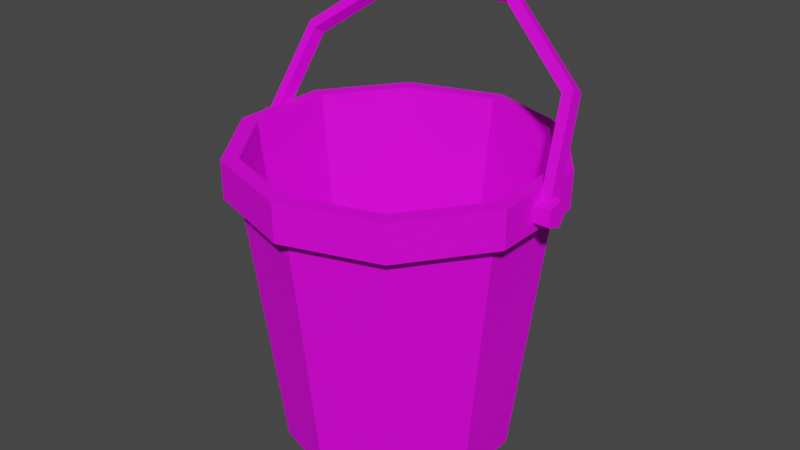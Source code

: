 # Source: bucket.blend  (saved by Blender 3.1.7; exported with 4.5.12 LTS)
import bpy
from mathutils import Matrix  # noqa: F401  (used for matrix-valued properties, if any)

bpy.ops.wm.read_factory_settings(use_empty=True)
scene = bpy.context.scene
scene.name = 'Scene'

# ---- collections
col_collection = bpy.data.collections.new('Collection'); scene.collection.children.link(col_collection)

# ---- images (referenced by path relative to the original .blend; pixels are not part of the script)
import os
ASSET_DIR = os.environ.get("B2B_ASSET_DIR", "")  # directory of the original .blend (textures are referenced by path, not embedded)
HERE = os.path.dirname(os.path.abspath(__file__))  # packed textures are extracted next to this script under _unpacked/

def load_image(name, relpath, width, height, colorspace="sRGB"):
    """Load a texture the original file referenced (path relative to the .blend, or extracted next to this script)."""
    p = next((c for c in (os.path.join(HERE, relpath), os.path.join(ASSET_DIR, relpath)) if relpath and os.path.exists(c)), "")
    if p:
        img = bpy.data.images.load(p, check_existing=True)
        img.name = name
    else:  # same state as the original file: an image datablock whose file is absent (Cycles renders it pink)
        img = bpy.data.images.new(name, width, height)
        img.source = "FILE"
        img.filepath = "//" + (relpath or name)
    img.colorspace_settings.name = colorspace
    return img
img_t_pallet_png = load_image('T_Pallet.png', 'T_Pallet.png', 1024, 1024, 'sRGB')

# ---- materials (node trees are filled in below, after node groups)
mat_material = bpy.data.materials.new('Material')
mat_material.alpha_threshold = 0.0
mat_material.use_transparent_shadow = False
mat_material.line_color = (0.0, 0.0, 0.0, 1.0)

# ---- material node trees
mat_material.use_nodes = True; mat_material.node_tree.nodes.clear()
_N = mat_material.node_tree.nodes; _L = mat_material.node_tree.links
n0 = _N.new('ShaderNodeOutputMaterial'); n0.name = 'Material Output'; n0.location = (300, 300)
n1 = _N.new('ShaderNodeBsdfPrincipled'); n1.name = 'Principled BSDF'; n1.location = (10, 300)
n1.distribution = 'GGX'
n1.subsurface_method = 'RANDOM_WALK_SKIN'
n1.inputs[2].default_value = 0.7517
n1.inputs[3].default_value = 1.45
n1.inputs[13].default_value = 0.1862
n1.inputs[27].default_value = (0.0, 0.0, 0.0, 1.0)
n1.inputs[28].default_value = 1.0
n2 = _N.new('ShaderNodeTexCoord'); n2.name = 'Texture Coordinate'; n2.location = (-499, 120)
n3 = _N.new('ShaderNodeTexImage'); n3.name = 'Image Texture'; n3.location = (-293, 189)
n3.image = img_t_pallet_png
_L.new(n1.outputs[0], n0.inputs[0])
_L.new(n2.outputs[2], n3.inputs[0])
_L.new(n3.outputs[0], n1.inputs[0])
n0.is_active_output = True

# ---- world
world_world = bpy.data.worlds.new('World'); scene.world = world_world
world_world.use_nodes = True; world_world.node_tree.nodes.clear()
_N = world_world.node_tree.nodes; _L = world_world.node_tree.links
n0 = _N.new('ShaderNodeOutputWorld'); n0.name = 'World Output'; n0.location = (300, 300)
n1 = _N.new('ShaderNodeBackground'); n1.name = 'Background'; n1.location = (10, 300)
n1.inputs[0].default_value = (0.05088, 0.05088, 0.05088, 1.0)
_L.new(n1.outputs[0], n0.inputs[0])
n0.is_active_output = True
world_world.color = (0.05088, 0.05088, 0.05088)
world_world.use_sun_shadow = False
world_world.sun_shadow_jitter_overblur = 0.0

# ---- meshes
me_cylinder = bpy.data.meshes.new('Cylinder')
me_cylinder.from_pydata([(-9.674e-11, 0.08185, 0.0003175), (0.04811, 0.06622, 0.0003175), (0.07785, 0.02529, 0.0003175), (0.07785, -0.02529, 0.0003175), (0.04811, -0.06622, 0.0003175), (-7.253e-09, -0.08185, 0.0003175), (-0.04811, -0.06622, 0.0003175), (-0.07785, -0.02529, 0.0003175), (-0.07785, 0.02529, 0.0003175), (-0.04811, 0.06622, 0.0003175), (-2.368e-11, 0.1048, 0.1909), (0.06162, 0.08482, 0.1909), (0.09971, 0.0324, 0.1909), (0.09971, -0.0324, 0.1909), (0.06162, -0.08482, 0.1909), (-9.189e-09, -0.1048, 0.1909), (-0.06162, -0.08482, 0.1909), (-0.09971, -0.0324, 0.1909), (-0.09971, 0.0324, 0.1909), (-0.06162, 0.08482, 0.1909), (0.061, 0.08396, 0.2179), (7.914e-10, 0.1038, 0.2179), (2.298e-10, 0.1152, 0.1909), (0.0987, 0.03207, 0.2179), (0.0987, -0.03207, 0.2179), (0.061, -0.08396, 0.2179), (-8.46e-09, -0.1038, 0.2179), (-0.061, -0.08396, 0.2179), (-0.0987, -0.03207, 0.2179), (-0.0987, 0.03207, 0.2179), (-0.061, 0.08396, 0.2179), (0.0677, 0.09318, 0.1909), (0.1095, 0.03559, 0.1909), (0.1095, -0.03559, 0.1909), (0.0677, -0.09318, 0.1909), (-9.839e-09, -0.1152, 0.1909), (-0.0677, -0.09318, 0.1909), (-0.1095, -0.03559, 0.1909), (-0.1095, 0.03559, 0.1909), (-0.0677, 0.09318, 0.1909), (0.06785, 0.09338, 0.2179), (2.313e-10, 0.1154, 0.2179), (0.1098, 0.03567, 0.2179), (0.1098, -0.03567, 0.2179), (0.06785, -0.09338, 0.2179), (-9.86e-09, -0.1154, 0.2179), (-0.06785, -0.09338, 0.2179), (-0.1098, -0.03567, 0.2179), (-0.1098, 0.03567, 0.2179), (-0.06785, 0.09338, 0.2179), (0.04611, 0.06346, 0.01319), (-1.91e-10, 0.07844, 0.01319), (0.0746, 0.02424, 0.01319), (0.0746, -0.02424, 0.01319), (0.04611, -0.06346, 0.01319), (-7.183e-09, -0.07844, 0.01319), (-0.04611, -0.06346, 0.01319), (-0.0746, -0.02424, 0.01319), (-0.0746, 0.02424, 0.01319), (-0.04611, 0.06346, 0.01319), (0.09574, -0.03111, 0.1907), (0.05917, -0.08144, 0.1907), (6.706e-10, 0.1007, 0.1907), (0.05917, 0.08144, 0.1907), (-0.09574, -0.03111, 0.1907), (-0.09574, 0.03111, 0.1907), (-8.303e-09, -0.1007, 0.1907), (0.09574, 0.03111, 0.1907), (-0.05917, 0.08144, 0.1907), (-0.05917, -0.08144, 0.1907), (0.1081, 0.009634, 0.2042), (0.1218, 0.009634, 0.2042), (0.1081, 0.002977, 0.1951), (0.1218, 0.002977, 0.1951), (0.1081, -0.007794, 0.1986), (0.1218, -0.007794, 0.1986), (0.1081, -0.007794, 0.2099), (0.1218, -0.007794, 0.2099), (0.1081, 0.002977, 0.2134), (0.1218, 0.002977, 0.2134), (-0.1068, -0.009634, 0.2042), (-0.1205, -0.009634, 0.2042), (-0.1068, -0.002977, 0.1951), (-0.1205, -0.002977, 0.1951), (-0.1068, 0.007794, 0.1986), (-0.1205, 0.007794, 0.1986), (-0.1068, 0.007794, 0.2099), (-0.1205, 0.007794, 0.2099), (-0.1068, -0.002977, 0.2134), (-0.1205, -0.002977, 0.2134), (0.1184, -0.004456, 0.2088), (0.1112, -0.004381, 0.2086), (0.1112, 0.004741, 0.2029), (0.1184, 0.005051, 0.2033), (0.1076, 0.03171, 0.2715), (0.101, 0.02968, 0.2677), (0.101, 0.03881, 0.262), (0.1076, 0.04122, 0.2661), (0.04604, 0.05407, 0.316), (0.04299, 0.05074, 0.3099), (0.04299, 0.05986, 0.3042), (0.04604, 0.06357, 0.3105), (-0.04598, 0.05407, 0.316), (-0.04367, 0.05074, 0.3099), (-0.04367, 0.05986, 0.3042), (-0.04598, 0.06357, 0.3105), (-0.1076, 0.03171, 0.2715), (-0.1017, 0.02968, 0.2677), (-0.1017, 0.03881, 0.262), (-0.1076, 0.04122, 0.2661), (-0.1184, -0.004456, 0.2088), (-0.1118, -0.004381, 0.2086), (-0.1118, 0.004741, 0.2029), (-0.1184, 0.005051, 0.2033)], [], [(16, 15, 35, 36), (13, 12, 32, 33), (10, 19, 39, 22), (17, 16, 36, 37), (14, 13, 33, 34), (11, 10, 22, 31), (18, 17, 37, 38), (15, 14, 34, 35), (12, 11, 31, 32), (19, 18, 38, 39), (0, 1, 2, 3, 4, 5, 6, 7, 8, 9), (9, 19, 10, 0), (8, 18, 19, 9), (7, 17, 18, 8), (6, 16, 17, 7), (5, 15, 16, 6), (4, 14, 15, 5), (3, 13, 14, 4), (2, 12, 13, 3), (1, 11, 12, 2), (0, 10, 11, 1), (22, 41, 40, 31), (31, 40, 42, 32), (32, 42, 43, 33), (33, 43, 44, 34), (34, 44, 45, 35), (35, 45, 46, 36), (36, 46, 47, 37), (37, 47, 48, 38), (61, 60, 53, 54), (38, 48, 49, 39), (39, 49, 41, 22), (21, 20, 40, 41), (20, 23, 42, 40), (23, 24, 43, 42), (24, 25, 44, 43), (25, 26, 45, 44), (26, 27, 46, 45), (27, 28, 47, 46), (28, 29, 48, 47), (29, 30, 49, 48), (30, 21, 41, 49), (50, 51, 59, 58, 57, 56, 55, 54, 53, 52), (63, 62, 51, 50), (65, 64, 57, 58), (66, 61, 54, 55), (67, 63, 50, 52), (68, 65, 58, 59), (69, 66, 55, 56), (60, 67, 52, 53), (62, 68, 59, 51), (64, 69, 56, 57), (28, 27, 69, 64), (21, 30, 68, 62), (24, 23, 67, 60), (27, 26, 66, 69), (30, 29, 65, 68), (23, 20, 63, 67), (26, 25, 61, 66), (29, 28, 64, 65), (20, 21, 62, 63), (25, 24, 60, 61), (70, 71, 73, 72), (72, 73, 75, 74), (74, 75, 77, 76), (73, 71, 79, 77, 75), (76, 77, 79, 78), (78, 79, 71, 70), (80, 81, 83, 82), (82, 83, 85, 84), (84, 85, 87, 86), (83, 81, 89, 87, 85), (86, 87, 89, 88), (88, 89, 81, 80), (90, 94, 95, 91), (91, 95, 96, 92), (92, 96, 97, 93), (93, 97, 94, 90), (94, 98, 99, 95), (95, 99, 100, 96), (96, 100, 101, 97), (97, 101, 98, 94), (98, 102, 103, 99), (99, 103, 104, 100), (100, 104, 105, 101), (101, 105, 102, 98), (102, 106, 107, 103), (103, 107, 108, 104), (104, 108, 109, 105), (105, 109, 106, 102), (106, 110, 111, 107), (107, 111, 112, 108), (108, 112, 113, 109), (109, 113, 110, 106)])
_uv = me_cylinder.uv_layers.new(name='UVMap')
_uv.uv.foreach_set('vector', [0.5354, 0.7655, 0.5357, 0.7651, 0.5358, 0.7651, 0.5355, 0.7655, 0.5354, 0.7642, 0.535, 0.7641, 0.535, 0.764, 0.5355, 0.7642, 0.5343, 0.7646, 0.5343, 0.7651, 0.5342, 0.7651, 0.5342, 0.7646, 0.535, 0.7656, 0.5354, 0.7655, 0.5355, 0.7655, 0.535, 0.7657, 0.5357, 0.7646, 0.5354, 0.7642, 0.5355, 0.7642, 0.5358, 0.7646, 0.5345, 0.7642, 0.5343, 0.7646, 0.5342, 0.7646, 0.5345, 0.7642, 0.5345, 0.7655, 0.535, 0.7656, 0.535, 0.7657, 0.5345, 0.7655, 0.5357, 0.7651, 0.5357, 0.7646, 0.5358, 0.7646, 0.5358, 0.7651, 0.535, 0.7641, 0.5345, 0.7642, 0.5345, 0.7642, 0.535, 0.764, 0.5343, 0.7651, 0.5345, 0.7655, 0.5345, 0.7655, 0.5342, 0.7651, 0.4593, 0.9581, 0.4592, 0.958, 0.4592, 0.9579, 0.4593, 0.9578, 0.4594, 0.9578, 0.4595, 0.9578, 0.4595, 0.9579, 0.4595, 0.958, 0.4595, 0.9581, 0.4594, 0.9581, 0.4594, 0.9581, 0.4595, 0.9586, 0.4593, 0.9586, 0.4593, 0.9581, 0.459, 0.9574, 0.4589, 0.9578, 0.4588, 0.9578, 0.4589, 0.9574, 0.4591, 0.9574, 0.4591, 0.9578, 0.4589, 0.9578, 0.459, 0.9574, 0.4592, 0.9574, 0.4592, 0.9578, 0.4591, 0.9578, 0.4591, 0.9574, 0.4586, 0.9574, 0.4586, 0.9578, 0.4585, 0.9578, 0.4585, 0.9574, 0.4587, 0.9574, 0.4587, 0.9578, 0.4586, 0.9578, 0.4586, 0.9574, 0.4588, 0.9574, 0.4588, 0.9578, 0.4587, 0.9578, 0.4587, 0.9574, 0.4591, 0.9578, 0.4591, 0.9582, 0.4589, 0.9582, 0.459, 0.9578, 0.4592, 0.9578, 0.4592, 0.9582, 0.4591, 0.9582, 0.4591, 0.9578, 0.4593, 0.9581, 0.4593, 0.9586, 0.4592, 0.9586, 0.4592, 0.9581, 0.5326, 0.7662, 0.5328, 0.7662, 0.5328, 0.7666, 0.5326, 0.7666, 0.5328, 0.7657, 0.533, 0.7657, 0.533, 0.7661, 0.5328, 0.7661, 0.5328, 0.7661, 0.533, 0.7661, 0.533, 0.7666, 0.5328, 0.7666, 0.5344, 0.7657, 0.5346, 0.7657, 0.5346, 0.7661, 0.5344, 0.7661, 0.5344, 0.7661, 0.5346, 0.7661, 0.5346, 0.7666, 0.5344, 0.7666, 0.5344, 0.7666, 0.5346, 0.7666, 0.5346, 0.767, 0.5344, 0.767, 0.5344, 0.767, 0.5342, 0.767, 0.5342, 0.7666, 0.5344, 0.7666, 0.5344, 0.7666, 0.5342, 0.7666, 0.5342, 0.7661, 0.5344, 0.7661, 0.4586, 0.9582, 0.4585, 0.9582, 0.4585, 0.9578, 0.4586, 0.9578, 0.5344, 0.7661, 0.5342, 0.7661, 0.5342, 0.7657, 0.5344, 0.7657, 0.5326, 0.7657, 0.5328, 0.7657, 0.5328, 0.7662, 0.5326, 0.7662, 0.5334, 0.7656, 0.5338, 0.7654, 0.5339, 0.7655, 0.5334, 0.7657, 0.5338, 0.7654, 0.5341, 0.7651, 0.5342, 0.7651, 0.5339, 0.7655, 0.5341, 0.7651, 0.5341, 0.7646, 0.5342, 0.7646, 0.5342, 0.7651, 0.5341, 0.7646, 0.5338, 0.7642, 0.5339, 0.7642, 0.5342, 0.7646, 0.5338, 0.7642, 0.5334, 0.7641, 0.5334, 0.764, 0.5339, 0.7642, 0.5334, 0.7641, 0.533, 0.7642, 0.5329, 0.7642, 0.5334, 0.764, 0.533, 0.7642, 0.5327, 0.7646, 0.5326, 0.7646, 0.5329, 0.7642, 0.5327, 0.7646, 0.5327, 0.7651, 0.5326, 0.7651, 0.5326, 0.7646, 0.5327, 0.7651, 0.533, 0.7654, 0.5329, 0.7655, 0.5326, 0.7651, 0.533, 0.7654, 0.5334, 0.7656, 0.5334, 0.7657, 0.5329, 0.7655, 0.3686, 0.4133, 0.25, 0.4518, 0.1314, 0.4133, 0.05809, 0.3124, 0.05809, 0.1876, 0.1314, 0.08675, 0.25, 0.04821, 0.3686, 0.08675, 0.4419, 0.1876, 0.4419, 0.3124, 0.4596, 0.9578, 0.4594, 0.9578, 0.4594, 0.9574, 0.4595, 0.9574, 0.4589, 0.9582, 0.459, 0.9582, 0.4591, 0.9586, 0.459, 0.9586, 0.4587, 0.9582, 0.4586, 0.9582, 0.4586, 0.9578, 0.4587, 0.9578, 0.4586, 0.9582, 0.4587, 0.9582, 0.4587, 0.9586, 0.4586, 0.9586, 0.4593, 0.9578, 0.4592, 0.9578, 0.4592, 0.9574, 0.4593, 0.9574, 0.4588, 0.9582, 0.4587, 0.9582, 0.4587, 0.9578, 0.4588, 0.9578, 0.4585, 0.9582, 0.4586, 0.9582, 0.4586, 0.9586, 0.4585, 0.9586, 0.4594, 0.9578, 0.4593, 0.9578, 0.4593, 0.9574, 0.4594, 0.9574, 0.459, 0.9582, 0.4592, 0.9582, 0.4592, 0.9586, 0.4591, 0.9586, 0.535, 0.7665, 0.535, 0.7669, 0.5348, 0.7669, 0.5348, 0.7665, 0.533, 0.7661, 0.533, 0.7657, 0.5332, 0.7657, 0.5332, 0.7661, 0.5348, 0.766, 0.5348, 0.7665, 0.5346, 0.7665, 0.5346, 0.766, 0.5332, 0.7665, 0.5332, 0.7661, 0.5334, 0.7661, 0.5334, 0.7665, 0.535, 0.7657, 0.535, 0.766, 0.5348, 0.766, 0.5348, 0.7657, 0.5348, 0.7665, 0.5348, 0.7669, 0.5346, 0.7669, 0.5346, 0.7665, 0.5332, 0.7661, 0.5332, 0.7657, 0.5334, 0.7657, 0.5334, 0.7661, 0.535, 0.766, 0.535, 0.7665, 0.5348, 0.7665, 0.5348, 0.766, 0.533, 0.7665, 0.533, 0.7661, 0.5332, 0.7661, 0.5332, 0.7665, 0.5348, 0.7657, 0.5348, 0.766, 0.5346, 0.766, 0.5346, 0.7657, 0.4663, 0.77, 0.4663, 0.7705, 0.4661, 0.7705, 0.4661, 0.77, 0.4671, 0.77, 0.4671, 0.7705, 0.4669, 0.7705, 0.4669, 0.77, 0.4665, 0.7705, 0.4665, 0.7709, 0.4663, 0.7709, 0.4663, 0.7705, 0.4674, 0.7705, 0.4672, 0.7706, 0.4671, 0.7704, 0.4672, 0.7703, 0.4674, 0.7704, 0.4669, 0.7705, 0.4669, 0.7709, 0.4667, 0.7709, 0.4667, 0.7705, 0.4669, 0.77, 0.4669, 0.7705, 0.4667, 0.7705, 0.4667, 0.77, 0.4667, 0.77, 0.4667, 0.7705, 0.4665, 0.7705, 0.4665, 0.77, 0.4665, 0.77, 0.4665, 0.7705, 0.4663, 0.7705, 0.4663, 0.77, 0.4667, 0.7705, 0.4667, 0.7709, 0.4665, 0.7709, 0.4665, 0.7705, 0.4674, 0.7702, 0.4672, 0.7703, 0.4671, 0.7701, 0.4672, 0.77, 0.4674, 0.77, 0.4671, 0.7705, 0.4671, 0.7709, 0.4669, 0.7709, 0.4669, 0.7705, 0.4663, 0.7705, 0.4663, 0.7709, 0.4661, 0.7709, 0.4661, 0.7705, 0.4671, 0.7706, 0.4672, 0.7706, 0.4672, 0.7706, 0.4671, 0.7706, 0.4664, 0.771, 0.4664, 0.7711, 0.4663, 0.771, 0.4663, 0.7709, 0.4673, 0.7709, 0.4674, 0.7709, 0.4674, 0.7709, 0.4673, 0.7709, 0.4661, 0.7711, 0.4661, 0.7709, 0.4662, 0.7709, 0.4662, 0.7711, 0.4672, 0.7706, 0.4673, 0.7707, 0.4673, 0.7707, 0.4672, 0.7706, 0.4672, 0.7709, 0.4673, 0.771, 0.4672, 0.771, 0.4672, 0.7709, 0.4674, 0.7709, 0.4674, 0.7708, 0.4674, 0.7708, 0.4674, 0.7709, 0.4671, 0.7713, 0.4671, 0.7712, 0.4672, 0.7712, 0.4672, 0.7713, 0.4673, 0.7707, 0.4673, 0.7708, 0.4673, 0.7708, 0.4673, 0.7707, 0.4673, 0.771, 0.4673, 0.7712, 0.4672, 0.7712, 0.4672, 0.771, 0.4674, 0.7708, 0.4674, 0.7707, 0.4674, 0.7707, 0.4674, 0.7708, 0.4671, 0.7712, 0.4671, 0.771, 0.4672, 0.771, 0.4672, 0.7712, 0.4673, 0.7708, 0.4672, 0.7709, 0.4672, 0.7709, 0.4673, 0.7708, 0.4673, 0.7712, 0.4672, 0.7712, 0.4672, 0.7712, 0.4672, 0.7712, 0.4674, 0.7707, 0.4674, 0.7706, 0.4674, 0.7706, 0.4674, 0.7707, 0.4671, 0.771, 0.4671, 0.7709, 0.4672, 0.7709, 0.4672, 0.771, 0.4672, 0.7709, 0.4671, 0.7709, 0.4671, 0.7709, 0.4672, 0.7709, 0.4664, 0.7709, 0.4664, 0.771, 0.4664, 0.7711, 0.4664, 0.771, 0.4674, 0.7706, 0.4673, 0.7706, 0.4673, 0.7706, 0.4674, 0.7706, 0.4662, 0.7711, 0.4662, 0.7709, 0.4663, 0.7709, 0.4663, 0.7711])
me_cylinder.materials.append(mat_material)
me_cylinder.use_remesh_fix_poles = True
me_cylinder.use_remesh_preserve_attributes = False
me_cylinder.update()

# ---- objects
ob_bucket = bpy.data.objects.new('Bucket', me_cylinder)

# ---- transforms, parenting, visibility, modifiers, constraints
ob_bucket.location = (0.0, 0.0, 0.0)

# ---- collection membership
col_collection.objects.link(ob_bucket)

# ---- scene / render settings (as saved in the file)
scene.frame_start = 1; scene.frame_end = 250; scene.frame_set(1)
scene.render.engine = 'BLENDER_EEVEE_NEXT'
scene.cycles.sampling_pattern = 'TABULATED_SOBOL'
scene.cycles.use_light_tree = False
scene.view_settings.view_transform = 'Filmic'
bpy.context.view_layer.update()

# ---- added for rendering (the .blend has no active camera and no usable light): camera, sun
cam_auto = bpy.data.cameras.new('AutoCamera')
cam_auto.lens = 50.0
cam_auto.sensor_width = 36.0
cam_auto.clip_end = 1000.0
ob_auto_camera = bpy.data.objects.new('AutoCamera', cam_auto)
scene.collection.objects.link(ob_auto_camera)
ob_auto_camera.location = (0.426269, -0.510742, 0.498633)
ob_auto_camera.rotation_euler = (1.09748, -7.21219e-08, 0.694738)
scene.camera = ob_auto_camera
light_auto_sun = bpy.data.lights.new('AutoSun', 'SUN')
light_auto_sun.energy = 3.0
light_auto_sun.angle = 0.0523599
ob_auto_sun = bpy.data.objects.new('AutoSun', light_auto_sun)
scene.collection.objects.link(ob_auto_sun)
ob_auto_sun.rotation_euler = (0.872665, 0.174533, 0.523599)
bpy.context.view_layer.update()
